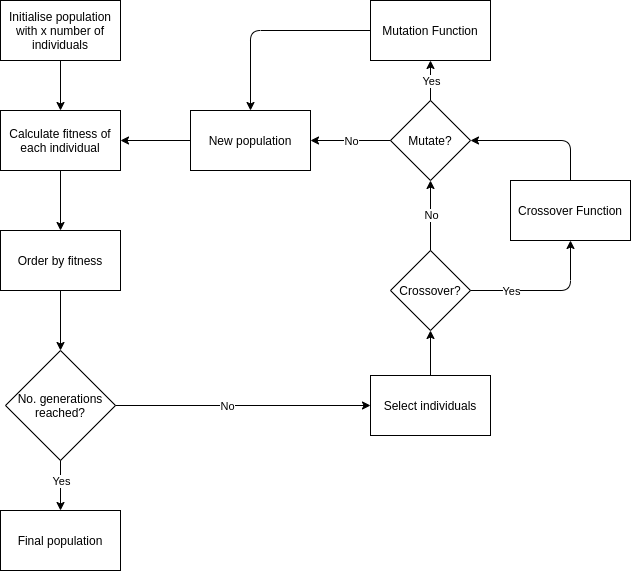

The diagram above was exported from draw.io. Its source (the exported page's mxGraphModel, read from the mxfile embedded in the PNG):
<mxGraphModel dx="816" dy="834" grid="1" gridSize="10" guides="1" tooltips="1" connect="1" arrows="1" fold="1" page="1" pageScale="1" pageWidth="827" pageHeight="1169" math="0" shadow="0">
  <root>
    <mxCell id="0" />
    <mxCell id="1" parent="0" />
    <mxCell id="2" value="Initialise population with x number of individuals" style="rounded=0;whiteSpace=wrap;html=1;" vertex="1" parent="1">
      <mxGeometry x="130" y="110" width="120" height="60" as="geometry" />
    </mxCell>
    <mxCell id="3" value="Calculate fitness of each individual" style="rounded=0;whiteSpace=wrap;html=1;" vertex="1" parent="1">
      <mxGeometry x="130" y="220" width="120" height="60" as="geometry" />
    </mxCell>
    <mxCell id="4" value="Order by fitness" style="rounded=0;whiteSpace=wrap;html=1;" vertex="1" parent="1">
      <mxGeometry x="130" y="340" width="120" height="60" as="geometry" />
    </mxCell>
    <mxCell id="5" value="Crossover?" style="rhombus;whiteSpace=wrap;html=1;" vertex="1" parent="1">
      <mxGeometry x="520" y="360" width="80" height="80" as="geometry" />
    </mxCell>
    <mxCell id="6" value="Mutate?" style="rhombus;whiteSpace=wrap;html=1;" vertex="1" parent="1">
      <mxGeometry x="520" y="210" width="80" height="80" as="geometry" />
    </mxCell>
    <mxCell id="7" value="" style="endArrow=classic;html=1;exitX=0.5;exitY=0;exitDx=0;exitDy=0;entryX=0.5;entryY=1;entryDx=0;entryDy=0;" edge="1" source="5" target="6" parent="1">
      <mxGeometry width="50" height="50" relative="1" as="geometry">
        <mxPoint x="510" y="490" as="sourcePoint" />
        <mxPoint x="560" y="440" as="targetPoint" />
      </mxGeometry>
    </mxCell>
    <mxCell id="8" value="No" style="edgeLabel;html=1;align=center;verticalAlign=middle;resizable=0;points=[];" vertex="1" connectable="0" parent="7">
      <mxGeometry x="-0.2684" relative="1" as="geometry">
        <mxPoint y="-10" as="offset" />
      </mxGeometry>
    </mxCell>
    <mxCell id="9" value="" style="endArrow=classic;html=1;exitX=0.5;exitY=1;exitDx=0;exitDy=0;entryX=0.5;entryY=0;entryDx=0;entryDy=0;" edge="1" source="3" target="4" parent="1">
      <mxGeometry width="50" height="50" relative="1" as="geometry">
        <mxPoint x="350" y="280" as="sourcePoint" />
        <mxPoint x="510" y="420" as="targetPoint" />
      </mxGeometry>
    </mxCell>
    <mxCell id="10" value="" style="endArrow=classic;html=1;exitX=0.5;exitY=1;exitDx=0;exitDy=0;entryX=0.5;entryY=0;entryDx=0;entryDy=0;" edge="1" source="2" target="3" parent="1">
      <mxGeometry width="50" height="50" relative="1" as="geometry">
        <mxPoint x="460" y="470" as="sourcePoint" />
        <mxPoint x="510" y="420" as="targetPoint" />
      </mxGeometry>
    </mxCell>
    <mxCell id="11" value="No. generations reached?" style="rhombus;whiteSpace=wrap;html=1;" vertex="1" parent="1">
      <mxGeometry x="135" y="460" width="110" height="110" as="geometry" />
    </mxCell>
    <mxCell id="12" value="" style="endArrow=classic;html=1;exitX=0.5;exitY=1;exitDx=0;exitDy=0;entryX=0.5;entryY=0;entryDx=0;entryDy=0;" edge="1" source="4" target="11" parent="1">
      <mxGeometry width="50" height="50" relative="1" as="geometry">
        <mxPoint x="390" y="470" as="sourcePoint" />
        <mxPoint x="440" y="420" as="targetPoint" />
      </mxGeometry>
    </mxCell>
    <mxCell id="13" value="Final population" style="rounded=0;whiteSpace=wrap;html=1;" vertex="1" parent="1">
      <mxGeometry x="130" y="620" width="120" height="60" as="geometry" />
    </mxCell>
    <mxCell id="14" value="" style="endArrow=classic;html=1;exitX=0.5;exitY=1;exitDx=0;exitDy=0;entryX=0.5;entryY=0;entryDx=0;entryDy=0;" edge="1" source="11" target="13" parent="1">
      <mxGeometry width="50" height="50" relative="1" as="geometry">
        <mxPoint x="390" y="470" as="sourcePoint" />
        <mxPoint x="440" y="420" as="targetPoint" />
      </mxGeometry>
    </mxCell>
    <mxCell id="15" value="Yes" style="edgeLabel;html=1;align=center;verticalAlign=middle;resizable=0;points=[];" vertex="1" connectable="0" parent="14">
      <mxGeometry x="-0.4733" relative="1" as="geometry">
        <mxPoint y="7.35" as="offset" />
      </mxGeometry>
    </mxCell>
    <mxCell id="16" value="Crossover Function" style="rounded=0;whiteSpace=wrap;html=1;" vertex="1" parent="1">
      <mxGeometry x="640" y="290" width="120" height="60" as="geometry" />
    </mxCell>
    <mxCell id="17" value="" style="endArrow=classic;html=1;exitX=0.5;exitY=0;exitDx=0;exitDy=0;entryX=1;entryY=0.5;entryDx=0;entryDy=0;" edge="1" source="16" target="6" parent="1">
      <mxGeometry width="50" height="50" relative="1" as="geometry">
        <mxPoint x="470" y="490" as="sourcePoint" />
        <mxPoint x="520" y="440" as="targetPoint" />
        <Array as="points">
          <mxPoint x="700" y="250" />
        </Array>
      </mxGeometry>
    </mxCell>
    <mxCell id="18" value="" style="endArrow=classic;html=1;exitX=0.5;exitY=0;exitDx=0;exitDy=0;entryX=0.5;entryY=1;entryDx=0;entryDy=0;" edge="1" target="5" parent="1">
      <mxGeometry width="50" height="50" relative="1" as="geometry">
        <mxPoint x="560" y="539.9999999999998" as="sourcePoint" />
        <mxPoint x="470" y="420" as="targetPoint" />
      </mxGeometry>
    </mxCell>
    <mxCell id="19" value="Mutation Function" style="rounded=0;whiteSpace=wrap;html=1;" vertex="1" parent="1">
      <mxGeometry x="500" y="110" width="120" height="60" as="geometry" />
    </mxCell>
    <mxCell id="20" value="" style="endArrow=classic;html=1;exitX=0.5;exitY=0;exitDx=0;exitDy=0;entryX=0.5;entryY=1;entryDx=0;entryDy=0;" edge="1" source="6" target="19" parent="1">
      <mxGeometry width="50" height="50" relative="1" as="geometry">
        <mxPoint x="420" y="470" as="sourcePoint" />
        <mxPoint x="470" y="420" as="targetPoint" />
      </mxGeometry>
    </mxCell>
    <mxCell id="21" value="Yes" style="edgeLabel;html=1;align=center;verticalAlign=middle;resizable=0;points=[];" vertex="1" connectable="0" parent="20">
      <mxGeometry x="-0.4329" relative="1" as="geometry">
        <mxPoint y="-8.24" as="offset" />
      </mxGeometry>
    </mxCell>
    <mxCell id="22" value="" style="endArrow=classic;html=1;exitX=0;exitY=0.5;exitDx=0;exitDy=0;entryX=1;entryY=0.5;entryDx=0;entryDy=0;" edge="1" source="6" target="27" parent="1">
      <mxGeometry width="50" height="50" relative="1" as="geometry">
        <mxPoint x="420" y="470" as="sourcePoint" />
        <mxPoint x="430" y="340" as="targetPoint" />
      </mxGeometry>
    </mxCell>
    <mxCell id="23" value="No" style="edgeLabel;html=1;align=center;verticalAlign=middle;resizable=0;points=[];" vertex="1" connectable="0" parent="22">
      <mxGeometry x="-0.2536" y="3" relative="1" as="geometry">
        <mxPoint x="-10.59" y="-3" as="offset" />
      </mxGeometry>
    </mxCell>
    <mxCell id="24" value="" style="endArrow=classic;html=1;exitX=0;exitY=0.5;exitDx=0;exitDy=0;entryX=0.5;entryY=0;entryDx=0;entryDy=0;" edge="1" source="19" target="27" parent="1">
      <mxGeometry width="50" height="50" relative="1" as="geometry">
        <mxPoint x="420" y="470" as="sourcePoint" />
        <mxPoint x="340" y="160" as="targetPoint" />
        <Array as="points">
          <mxPoint x="380" y="140" />
        </Array>
      </mxGeometry>
    </mxCell>
    <mxCell id="25" value="" style="endArrow=classic;html=1;exitX=1;exitY=0.5;exitDx=0;exitDy=0;entryX=0;entryY=0.5;entryDx=0;entryDy=0;" edge="1" source="11" target="29" parent="1">
      <mxGeometry width="50" height="50" relative="1" as="geometry">
        <mxPoint x="420" y="470" as="sourcePoint" />
        <mxPoint x="320" y="570" as="targetPoint" />
      </mxGeometry>
    </mxCell>
    <mxCell id="26" value="No" style="edgeLabel;html=1;align=center;verticalAlign=middle;resizable=0;points=[];" vertex="1" connectable="0" parent="25">
      <mxGeometry x="-0.1993" y="-3" relative="1" as="geometry">
        <mxPoint x="9.12" y="-3" as="offset" />
      </mxGeometry>
    </mxCell>
    <mxCell id="27" value="New population" style="rounded=0;whiteSpace=wrap;html=1;" vertex="1" parent="1">
      <mxGeometry x="320" y="220" width="120" height="60" as="geometry" />
    </mxCell>
    <mxCell id="28" value="" style="endArrow=classic;html=1;exitX=0;exitY=0.5;exitDx=0;exitDy=0;entryX=1;entryY=0.5;entryDx=0;entryDy=0;" edge="1" source="27" target="3" parent="1">
      <mxGeometry width="50" height="50" relative="1" as="geometry">
        <mxPoint x="420" y="470" as="sourcePoint" />
        <mxPoint x="470" y="420" as="targetPoint" />
      </mxGeometry>
    </mxCell>
    <mxCell id="29" value="Select individuals" style="rounded=0;whiteSpace=wrap;html=1;" vertex="1" parent="1">
      <mxGeometry x="500" y="485" width="120" height="60" as="geometry" />
    </mxCell>
    <mxCell id="30" value="" style="endArrow=classic;html=1;exitX=1;exitY=0.5;exitDx=0;exitDy=0;entryX=0.5;entryY=1;entryDx=0;entryDy=0;" edge="1" source="5" target="16" parent="1">
      <mxGeometry width="50" height="50" relative="1" as="geometry">
        <mxPoint x="420" y="470" as="sourcePoint" />
        <mxPoint x="470" y="420" as="targetPoint" />
        <Array as="points">
          <mxPoint x="700" y="400" />
        </Array>
      </mxGeometry>
    </mxCell>
    <mxCell id="31" value="Yes" style="edgeLabel;html=1;align=center;verticalAlign=middle;resizable=0;points=[];" vertex="1" connectable="0" parent="30">
      <mxGeometry x="-0.164" y="3" relative="1" as="geometry">
        <mxPoint x="-22.35" y="3" as="offset" />
      </mxGeometry>
    </mxCell>
  </root>
</mxGraphModel>